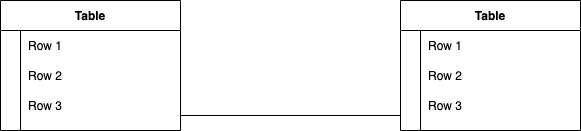

The diagram above was exported from draw.io. Its source (the exported page's mxGraphModel, read from the mxfile embedded in the PNG):
<mxGraphModel dx="427" dy="562" grid="1" gridSize="10" guides="1" tooltips="1" connect="1" arrows="1" fold="1" page="1" pageScale="1" pageWidth="827" pageHeight="1169" math="0" shadow="0">
  <root>
    <mxCell id="0" />
    <mxCell id="1" parent="0" />
    <mxCell id="20" value="Table" style="shape=table;startSize=30;container=1;collapsible=1;childLayout=tableLayout;fixedRows=1;rowLines=0;fontStyle=1;align=center;resizeLast=1;" vertex="1" parent="1">
      <mxGeometry x="70" y="200" width="180" height="130" as="geometry" />
    </mxCell>
    <mxCell id="24" value="" style="shape=partialRectangle;collapsible=0;dropTarget=0;pointerEvents=0;fillColor=none;top=0;left=0;bottom=0;right=0;points=[[0,0.5],[1,0.5]];portConstraint=eastwest;" vertex="1" parent="20">
      <mxGeometry y="30" width="180" height="30" as="geometry" />
    </mxCell>
    <mxCell id="25" value="" style="shape=partialRectangle;connectable=0;fillColor=none;top=0;left=0;bottom=0;right=0;editable=1;overflow=hidden;" vertex="1" parent="24">
      <mxGeometry width="20" height="30" as="geometry" />
    </mxCell>
    <mxCell id="26" value="Row 1" style="shape=partialRectangle;connectable=0;fillColor=none;top=0;left=0;bottom=0;right=0;align=left;spacingLeft=6;overflow=hidden;" vertex="1" parent="24">
      <mxGeometry x="20" width="160" height="30" as="geometry" />
    </mxCell>
    <mxCell id="27" value="" style="shape=partialRectangle;collapsible=0;dropTarget=0;pointerEvents=0;fillColor=none;top=0;left=0;bottom=0;right=0;points=[[0,0.5],[1,0.5]];portConstraint=eastwest;" vertex="1" parent="20">
      <mxGeometry y="60" width="180" height="30" as="geometry" />
    </mxCell>
    <mxCell id="28" value="" style="shape=partialRectangle;connectable=0;fillColor=none;top=0;left=0;bottom=0;right=0;editable=1;overflow=hidden;" vertex="1" parent="27">
      <mxGeometry width="20" height="30" as="geometry" />
    </mxCell>
    <mxCell id="29" value="Row 2" style="shape=partialRectangle;connectable=0;fillColor=none;top=0;left=0;bottom=0;right=0;align=left;spacingLeft=6;overflow=hidden;" vertex="1" parent="27">
      <mxGeometry x="20" width="160" height="30" as="geometry" />
    </mxCell>
    <mxCell id="30" value="" style="shape=partialRectangle;collapsible=0;dropTarget=0;pointerEvents=0;fillColor=none;top=0;left=0;bottom=0;right=0;points=[[0,0.5],[1,0.5]];portConstraint=eastwest;" vertex="1" parent="20">
      <mxGeometry y="90" width="180" height="30" as="geometry" />
    </mxCell>
    <mxCell id="31" value="" style="shape=partialRectangle;connectable=0;fillColor=none;top=0;left=0;bottom=0;right=0;editable=1;overflow=hidden;" vertex="1" parent="30">
      <mxGeometry width="20" height="30" as="geometry" />
    </mxCell>
    <mxCell id="32" value="Row 3" style="shape=partialRectangle;connectable=0;fillColor=none;top=0;left=0;bottom=0;right=0;align=left;spacingLeft=6;overflow=hidden;" vertex="1" parent="30">
      <mxGeometry x="20" width="160" height="30" as="geometry" />
    </mxCell>
    <mxCell id="43" value="" style="line;strokeWidth=1;rotatable=0;dashed=0;labelPosition=right;align=left;verticalAlign=middle;spacingTop=0;spacingLeft=6;points=[];portConstraint=eastwest;" vertex="1" parent="1">
      <mxGeometry x="250" y="310" width="220" height="10" as="geometry" />
    </mxCell>
    <mxCell id="33" value="Table" style="shape=table;startSize=30;container=1;collapsible=1;childLayout=tableLayout;fixedRows=1;rowLines=0;fontStyle=1;align=center;resizeLast=1;" vertex="1" parent="1">
      <mxGeometry x="470" y="200" width="180" height="130" as="geometry" />
    </mxCell>
    <mxCell id="34" value="" style="shape=partialRectangle;collapsible=0;dropTarget=0;pointerEvents=0;fillColor=none;top=0;left=0;bottom=0;right=0;points=[[0,0.5],[1,0.5]];portConstraint=eastwest;" vertex="1" parent="33">
      <mxGeometry y="30" width="180" height="30" as="geometry" />
    </mxCell>
    <mxCell id="35" value="" style="shape=partialRectangle;connectable=0;fillColor=none;top=0;left=0;bottom=0;right=0;editable=1;overflow=hidden;" vertex="1" parent="34">
      <mxGeometry width="20" height="30" as="geometry" />
    </mxCell>
    <mxCell id="36" value="Row 1" style="shape=partialRectangle;connectable=0;fillColor=none;top=0;left=0;bottom=0;right=0;align=left;spacingLeft=6;overflow=hidden;" vertex="1" parent="34">
      <mxGeometry x="20" width="160" height="30" as="geometry" />
    </mxCell>
    <mxCell id="37" value="" style="shape=partialRectangle;collapsible=0;dropTarget=0;pointerEvents=0;fillColor=none;top=0;left=0;bottom=0;right=0;points=[[0,0.5],[1,0.5]];portConstraint=eastwest;" vertex="1" parent="33">
      <mxGeometry y="60" width="180" height="30" as="geometry" />
    </mxCell>
    <mxCell id="38" value="" style="shape=partialRectangle;connectable=0;fillColor=none;top=0;left=0;bottom=0;right=0;editable=1;overflow=hidden;" vertex="1" parent="37">
      <mxGeometry width="20" height="30" as="geometry" />
    </mxCell>
    <mxCell id="39" value="Row 2" style="shape=partialRectangle;connectable=0;fillColor=none;top=0;left=0;bottom=0;right=0;align=left;spacingLeft=6;overflow=hidden;" vertex="1" parent="37">
      <mxGeometry x="20" width="160" height="30" as="geometry" />
    </mxCell>
    <mxCell id="40" value="" style="shape=partialRectangle;collapsible=0;dropTarget=0;pointerEvents=0;fillColor=none;top=0;left=0;bottom=0;right=0;points=[[0,0.5],[1,0.5]];portConstraint=eastwest;" vertex="1" parent="33">
      <mxGeometry y="90" width="180" height="30" as="geometry" />
    </mxCell>
    <mxCell id="41" value="" style="shape=partialRectangle;connectable=0;fillColor=none;top=0;left=0;bottom=0;right=0;editable=1;overflow=hidden;" vertex="1" parent="40">
      <mxGeometry width="20" height="30" as="geometry" />
    </mxCell>
    <mxCell id="42" value="Row 3" style="shape=partialRectangle;connectable=0;fillColor=none;top=0;left=0;bottom=0;right=0;align=left;spacingLeft=6;overflow=hidden;" vertex="1" parent="40">
      <mxGeometry x="20" width="160" height="30" as="geometry" />
    </mxCell>
  </root>
</mxGraphModel>